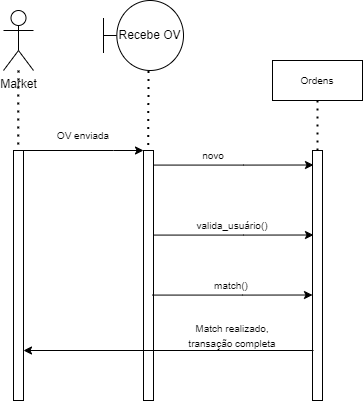

The diagram above was exported from draw.io. Its source (the exported page's mxGraphModel, read from the mxfile embedded in the PNG):
<mxGraphModel dx="585" dy="721" grid="1" gridSize="10" guides="1" tooltips="1" connect="1" arrows="1" fold="1" page="1" pageScale="1" pageWidth="827" pageHeight="1169" math="0" shadow="0">
  <root>
    <mxCell id="0" />
    <mxCell id="1" parent="0" />
    <mxCell id="YfscFkH_vRSr538Gv3nR-1" value="Market" style="shape=umlActor;verticalLabelPosition=bottom;verticalAlign=top;html=1;outlineConnect=0;" vertex="1" parent="1">
      <mxGeometry x="100" y="170" width="30" height="60" as="geometry" />
    </mxCell>
    <mxCell id="YfscFkH_vRSr538Gv3nR-2" value="" style="html=1;points=[];perimeter=orthogonalPerimeter;" vertex="1" parent="1">
      <mxGeometry x="110" y="310" width="10" height="250" as="geometry" />
    </mxCell>
    <mxCell id="YfscFkH_vRSr538Gv3nR-3" value="" style="endArrow=none;dashed=1;html=1;dashPattern=1 3;strokeWidth=2;rounded=0;entryX=0.472;entryY=-0.002;entryDx=0;entryDy=0;entryPerimeter=0;" edge="1" parent="1" source="YfscFkH_vRSr538Gv3nR-1" target="YfscFkH_vRSr538Gv3nR-2">
      <mxGeometry width="50" height="50" relative="1" as="geometry">
        <mxPoint x="340" y="470" as="sourcePoint" />
        <mxPoint x="115" y="300" as="targetPoint" />
      </mxGeometry>
    </mxCell>
    <mxCell id="YfscFkH_vRSr538Gv3nR-4" value="" style="html=1;points=[];perimeter=orthogonalPerimeter;" vertex="1" parent="1">
      <mxGeometry x="240" y="310" width="10" height="250" as="geometry" />
    </mxCell>
    <mxCell id="YfscFkH_vRSr538Gv3nR-5" value="" style="endArrow=classic;html=1;rounded=0;exitX=1;exitY=0.04;exitDx=0;exitDy=0;exitPerimeter=0;entryX=0;entryY=0.04;entryDx=0;entryDy=0;entryPerimeter=0;" edge="1" parent="1">
      <mxGeometry width="50" height="50" relative="1" as="geometry">
        <mxPoint x="120" y="310" as="sourcePoint" />
        <mxPoint x="240" y="310" as="targetPoint" />
        <Array as="points">
          <mxPoint x="210" y="310" />
        </Array>
      </mxGeometry>
    </mxCell>
    <mxCell id="YfscFkH_vRSr538Gv3nR-6" value="" style="endArrow=none;dashed=1;html=1;dashPattern=1 3;strokeWidth=2;rounded=0;entryX=0.472;entryY=-0.002;entryDx=0;entryDy=0;entryPerimeter=0;" edge="1" parent="1">
      <mxGeometry width="50" height="50" relative="1" as="geometry">
        <mxPoint x="244.96328767123293" y="230.5" as="sourcePoint" />
        <mxPoint x="244.76" y="310" as="targetPoint" />
      </mxGeometry>
    </mxCell>
    <mxCell id="YfscFkH_vRSr538Gv3nR-7" value="Recebe OV" style="shape=umlBoundary;whiteSpace=wrap;html=1;" vertex="1" parent="1">
      <mxGeometry x="200" y="160" width="80" height="70" as="geometry" />
    </mxCell>
    <mxCell id="YfscFkH_vRSr538Gv3nR-8" value="&lt;font style=&quot;font-size: 10px;&quot;&gt;OV enviada&lt;/font&gt;" style="text;html=1;strokeColor=none;fillColor=none;align=center;verticalAlign=middle;whiteSpace=wrap;rounded=0;" vertex="1" parent="1">
      <mxGeometry x="140" y="280" width="80" height="30" as="geometry" />
    </mxCell>
    <mxCell id="YfscFkH_vRSr538Gv3nR-9" value="" style="endArrow=classic;html=1;rounded=0;exitX=1;exitY=0.04;exitDx=0;exitDy=0;exitPerimeter=0;entryX=0.1;entryY=0.058;entryDx=0;entryDy=0;entryPerimeter=0;" edge="1" parent="1" target="YfscFkH_vRSr538Gv3nR-12">
      <mxGeometry width="50" height="50" relative="1" as="geometry">
        <mxPoint x="250" y="324.5799999999999" as="sourcePoint" />
        <mxPoint x="370" y="324.58" as="targetPoint" />
        <Array as="points">
          <mxPoint x="340" y="324.58" />
        </Array>
      </mxGeometry>
    </mxCell>
    <mxCell id="YfscFkH_vRSr538Gv3nR-10" value="Ordens" style="rounded=0;whiteSpace=wrap;html=1;fontSize=10;" vertex="1" parent="1">
      <mxGeometry x="369" y="220" width="90" height="40" as="geometry" />
    </mxCell>
    <mxCell id="YfscFkH_vRSr538Gv3nR-11" value="&lt;font style=&quot;font-size: 10px;&quot;&gt;novo&lt;/font&gt;" style="text;html=1;strokeColor=none;fillColor=none;align=center;verticalAlign=middle;whiteSpace=wrap;rounded=0;" vertex="1" parent="1">
      <mxGeometry x="270" y="300" width="80" height="30" as="geometry" />
    </mxCell>
    <mxCell id="YfscFkH_vRSr538Gv3nR-12" value="" style="html=1;points=[];perimeter=orthogonalPerimeter;fontSize=10;" vertex="1" parent="1">
      <mxGeometry x="409" y="310" width="10" height="250" as="geometry" />
    </mxCell>
    <mxCell id="YfscFkH_vRSr538Gv3nR-13" value="" style="endArrow=none;dashed=1;html=1;dashPattern=1 3;strokeWidth=2;rounded=0;fontSize=10;entryX=0.5;entryY=1;entryDx=0;entryDy=0;" edge="1" parent="1" target="YfscFkH_vRSr538Gv3nR-10">
      <mxGeometry width="50" height="50" relative="1" as="geometry">
        <mxPoint x="414" y="310" as="sourcePoint" />
        <mxPoint x="220" y="380" as="targetPoint" />
      </mxGeometry>
    </mxCell>
    <mxCell id="YfscFkH_vRSr538Gv3nR-14" value="" style="endArrow=classic;html=1;rounded=0;exitX=1;exitY=0.04;exitDx=0;exitDy=0;exitPerimeter=0;entryX=0.1;entryY=0.338;entryDx=0;entryDy=0;entryPerimeter=0;" edge="1" parent="1" target="YfscFkH_vRSr538Gv3nR-12">
      <mxGeometry width="50" height="50" relative="1" as="geometry">
        <mxPoint x="250" y="394.5799999999999" as="sourcePoint" />
        <mxPoint x="370" y="394.5799999999999" as="targetPoint" />
        <Array as="points">
          <mxPoint x="340" y="394.58" />
        </Array>
      </mxGeometry>
    </mxCell>
    <mxCell id="YfscFkH_vRSr538Gv3nR-15" value="&lt;font style=&quot;font-size: 10px;&quot;&gt;valida_usuário()&lt;/font&gt;" style="text;html=1;strokeColor=none;fillColor=none;align=center;verticalAlign=middle;whiteSpace=wrap;rounded=0;" vertex="1" parent="1">
      <mxGeometry x="289" y="370" width="80" height="30" as="geometry" />
    </mxCell>
    <mxCell id="YfscFkH_vRSr538Gv3nR-16" value="" style="endArrow=classic;html=1;rounded=0;fontSize=10;entryX=1;entryY=0.8;entryDx=0;entryDy=0;entryPerimeter=0;" edge="1" parent="1" target="YfscFkH_vRSr538Gv3nR-2">
      <mxGeometry width="50" height="50" relative="1" as="geometry">
        <mxPoint x="410" y="510" as="sourcePoint" />
        <mxPoint x="280" y="430" as="targetPoint" />
      </mxGeometry>
    </mxCell>
    <mxCell id="YfscFkH_vRSr538Gv3nR-17" value="&lt;font style=&quot;font-size: 10px;&quot;&gt;Match realizado, transação completa&lt;/font&gt;" style="text;html=1;strokeColor=none;fillColor=none;align=center;verticalAlign=middle;whiteSpace=wrap;rounded=0;" vertex="1" parent="1">
      <mxGeometry x="279" y="480" width="100" height="30" as="geometry" />
    </mxCell>
    <mxCell id="YfscFkH_vRSr538Gv3nR-18" value="" style="endArrow=classic;html=1;rounded=0;exitX=1;exitY=0.04;exitDx=0;exitDy=0;exitPerimeter=0;entryX=0.1;entryY=0.338;entryDx=0;entryDy=0;entryPerimeter=0;" edge="1" parent="1">
      <mxGeometry width="50" height="50" relative="1" as="geometry">
        <mxPoint x="249" y="454.5799999999999" as="sourcePoint" />
        <mxPoint x="409" y="454.5000000000002" as="targetPoint" />
        <Array as="points">
          <mxPoint x="339" y="454.58" />
        </Array>
      </mxGeometry>
    </mxCell>
    <mxCell id="YfscFkH_vRSr538Gv3nR-19" value="&lt;font style=&quot;font-size: 10px;&quot;&gt;match()&lt;/font&gt;" style="text;html=1;strokeColor=none;fillColor=none;align=center;verticalAlign=middle;whiteSpace=wrap;rounded=0;" vertex="1" parent="1">
      <mxGeometry x="288" y="430" width="80" height="30" as="geometry" />
    </mxCell>
  </root>
</mxGraphModel>